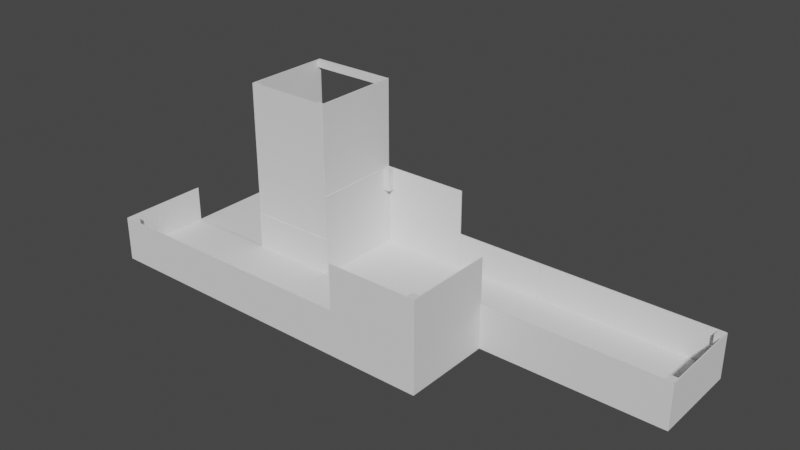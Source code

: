 # Source: TER0_plain.blend  (saved by Blender 3.3.6; exported with 4.5.12 LTS)
import bpy
from mathutils import Matrix  # noqa: F401  (used for matrix-valued properties, if any)

bpy.ops.wm.read_factory_settings(use_empty=True)
scene = bpy.context.scene
scene.name = 'Scene'

# ---- collections
col_fahrbahn = bpy.data.collections.new('Fahrbahn'); scene.collection.children.link(col_fahrbahn)
col_w_nde = bpy.data.collections.new('Wände'); scene.collection.children.link(col_w_nde)
col_programmierereck = bpy.data.collections.new('Programmierereck'); scene.collection.children.link(col_programmierereck)
col_sand___kies_vereinfachung = bpy.data.collections.new('Sand / Kies Vereinfachung'); scene.collection.children.link(col_sand___kies_vereinfachung)

# ---- world
world_world = bpy.data.worlds.new('World'); scene.world = world_world
world_world.use_nodes = True; world_world.node_tree.nodes.clear()
_N = world_world.node_tree.nodes; _L = world_world.node_tree.links
n0 = _N.new('ShaderNodeOutputWorld'); n0.name = 'World Output'; n0.location = (300, 300)
n1 = _N.new('ShaderNodeBackground'); n1.name = 'Background'; n1.location = (10, 300)
n1.inputs[0].default_value = (0.05088, 0.05088, 0.05088, 1.0)
_L.new(n1.outputs[0], n0.inputs[0])
n0.is_active_output = True
world_world.color = (0.05088, 0.05088, 0.05088)
world_world.use_sun_shadow = False
world_world.sun_shadow_jitter_overblur = 0.0

# ---- meshes
me_w_rfel_034 = bpy.data.meshes.new('Würfel.034')
me_w_rfel_034.from_pydata([(-1.216, -0.5895, -0.0565), (-1.216, -0.5895, 0.0565), (-1.216, 0.5895, -0.0565), (-1.216, 0.5895, 0.0565), (1.216, -0.5895, -0.0565), (1.216, -0.5895, 0.0565), (1.216, 0.5895, -0.0565), (1.216, 0.5895, 0.0565)], [], [(0, 1, 3, 2), (2, 3, 7, 6), (6, 7, 5, 4), (4, 5, 1, 0), (2, 6, 4, 0), (7, 3, 1, 5)])
_uv = me_w_rfel_034.uv_layers.new(name='UV-Map')
_uv.uv.foreach_set('vector', [0.375, 0.0, 0.625, 0.0, 0.625, 0.25, 0.375, 0.25, 0.375, 0.25, 0.625, 0.25, 0.625, 0.5, 0.375, 0.5, 0.375, 0.5, 0.625, 0.5, 0.625, 0.75, 0.375, 0.75, 0.375, 0.75, 0.625, 0.75, 0.625, 1.0, 0.375, 1.0, 0.125, 0.5, 0.375, 0.5, 0.375, 0.75, 0.125, 0.75, 0.625, 0.5, 0.875, 0.5, 0.875, 0.75, 0.625, 0.75])
me_w_rfel_034.materials.append(None)
me_w_rfel_034.update()
me_w_rfel_035 = bpy.data.meshes.new('Würfel.035')
me_w_rfel_035.from_pydata([(-1.216, -0.5895, -0.0565), (-1.216, -0.5895, 0.0565), (-1.216, 0.5895, -0.0565), (-1.216, 0.5895, 0.0565), (1.216, -0.5895, -0.0565), (1.216, -0.5895, 0.0565), (1.216, 0.5895, -0.0565), (1.216, 0.5895, 0.0565)], [], [(0, 1, 3, 2), (2, 3, 7, 6), (6, 7, 5, 4), (4, 5, 1, 0), (2, 6, 4, 0), (7, 3, 1, 5)])
_uv = me_w_rfel_035.uv_layers.new(name='UV-Map')
_uv.uv.foreach_set('vector', [0.375, 0.0, 0.625, 0.0, 0.625, 0.25, 0.375, 0.25, 0.375, 0.25, 0.625, 0.25, 0.625, 0.5, 0.375, 0.5, 0.375, 0.5, 0.625, 0.5, 0.625, 0.75, 0.375, 0.75, 0.375, 0.75, 0.625, 0.75, 0.625, 1.0, 0.375, 1.0, 0.125, 0.5, 0.375, 0.5, 0.375, 0.75, 0.125, 0.75, 0.625, 0.5, 0.875, 0.5, 0.875, 0.75, 0.625, 0.75])
me_w_rfel_035.materials.append(None)
me_w_rfel_035.update()
me_w_rfel_041 = bpy.data.meshes.new('Würfel.041')
me_w_rfel_041.from_pydata([(-0.7698, -0.06618, -0.03712), (-0.7698, -0.06618, 0.03712), (-0.7698, 0.06618, -0.03712), (-0.7698, 0.06618, 0.03712), (0.7698, -0.06618, -0.03712), (0.7698, -0.06618, 0.03712), (0.7698, 0.06618, -0.03712), (0.7698, 0.06618, 0.03712)], [], [(0, 1, 3, 2), (2, 3, 7, 6), (6, 7, 5, 4), (4, 5, 1, 0), (2, 6, 4, 0), (7, 3, 1, 5)])
_uv = me_w_rfel_041.uv_layers.new(name='UV-Map')
_uv.uv.foreach_set('vector', [0.375, 0.0, 0.625, 0.0, 0.625, 0.25, 0.375, 0.25, 0.375, 0.25, 0.625, 0.25, 0.625, 0.5, 0.375, 0.5, 0.375, 0.5, 0.625, 0.5, 0.625, 0.75, 0.375, 0.75, 0.375, 0.75, 0.625, 0.75, 0.625, 1.0, 0.375, 1.0, 0.125, 0.5, 0.375, 0.5, 0.375, 0.75, 0.125, 0.75, 0.625, 0.5, 0.875, 0.5, 0.875, 0.75, 0.625, 0.75])
me_w_rfel_041.materials.append(None)
me_w_rfel_041.update()
me_w_rfel_042 = bpy.data.meshes.new('Würfel.042')
me_w_rfel_042.from_pydata([(-0.7698, -0.06618, -0.03712), (-0.7698, -0.06618, 0.03712), (-0.7698, 0.06618, -0.03712), (-0.7698, 0.06618, 0.03712), (0.7698, -0.06618, -0.03712), (0.7698, -0.06618, 0.03712), (0.7698, 0.06618, -0.03712), (0.7698, 0.06618, 0.03712)], [], [(0, 1, 3, 2), (2, 3, 7, 6), (6, 7, 5, 4), (4, 5, 1, 0), (2, 6, 4, 0), (7, 3, 1, 5)])
_uv = me_w_rfel_042.uv_layers.new(name='UV-Map')
_uv.uv.foreach_set('vector', [0.375, 0.0, 0.625, 0.0, 0.625, 0.25, 0.375, 0.25, 0.375, 0.25, 0.625, 0.25, 0.625, 0.5, 0.375, 0.5, 0.375, 0.5, 0.625, 0.5, 0.625, 0.75, 0.375, 0.75, 0.375, 0.75, 0.625, 0.75, 0.625, 1.0, 0.375, 1.0, 0.125, 0.5, 0.375, 0.5, 0.375, 0.75, 0.125, 0.75, 0.625, 0.5, 0.875, 0.5, 0.875, 0.75, 0.625, 0.75])
me_w_rfel_042.materials.append(None)
me_w_rfel_042.update()
me_w_rfel_048 = bpy.data.meshes.new('Würfel.048')
me_w_rfel_048.from_pydata([(-0.7698, -0.06618, -0.03712), (-0.7698, -0.06618, 0.03712), (-0.7698, 0.06618, -0.03712), (-0.7698, 0.06618, 0.03712), (0.7698, -0.06618, -0.03712), (0.7698, -0.06618, 0.03712), (0.7698, 0.06618, -0.03712), (0.7698, 0.06618, 0.03712)], [], [(0, 1, 3, 2), (2, 3, 7, 6), (6, 7, 5, 4), (4, 5, 1, 0), (2, 6, 4, 0), (7, 3, 1, 5)])
_uv = me_w_rfel_048.uv_layers.new(name='UV-Map')
_uv.uv.foreach_set('vector', [0.375, 0.0, 0.625, 0.0, 0.625, 0.25, 0.375, 0.25, 0.375, 0.25, 0.625, 0.25, 0.625, 0.5, 0.375, 0.5, 0.375, 0.5, 0.625, 0.5, 0.625, 0.75, 0.375, 0.75, 0.375, 0.75, 0.625, 0.75, 0.625, 1.0, 0.375, 1.0, 0.125, 0.5, 0.375, 0.5, 0.375, 0.75, 0.125, 0.75, 0.625, 0.5, 0.875, 0.5, 0.875, 0.75, 0.625, 0.75])
me_w_rfel_048.materials.append(None)
me_w_rfel_048.update()
me_w_rfel_049 = bpy.data.meshes.new('Würfel.049')
me_w_rfel_049.from_pydata([(-0.7698, -0.06618, -0.03712), (-0.7698, -0.06618, 0.03712), (-0.7698, 0.06618, -0.03712), (-0.7698, 0.06618, 0.03712), (0.7698, -0.06618, -0.03712), (0.7698, -0.06618, 0.03712), (0.7698, 0.06618, -0.03712), (0.7698, 0.06618, 0.03712)], [], [(0, 1, 3, 2), (2, 3, 7, 6), (6, 7, 5, 4), (4, 5, 1, 0), (2, 6, 4, 0), (7, 3, 1, 5)])
_uv = me_w_rfel_049.uv_layers.new(name='UV-Map')
_uv.uv.foreach_set('vector', [0.375, 0.0, 0.625, 0.0, 0.625, 0.25, 0.375, 0.25, 0.375, 0.25, 0.625, 0.25, 0.625, 0.5, 0.375, 0.5, 0.375, 0.5, 0.625, 0.5, 0.625, 0.75, 0.375, 0.75, 0.375, 0.75, 0.625, 0.75, 0.625, 1.0, 0.375, 1.0, 0.125, 0.5, 0.375, 0.5, 0.375, 0.75, 0.125, 0.75, 0.625, 0.5, 0.875, 0.5, 0.875, 0.75, 0.625, 0.75])
me_w_rfel_049.materials.append(None)
me_w_rfel_049.update()
me_w_rfel_038 = bpy.data.meshes.new('Würfel.038')
me_w_rfel_038.from_pydata([(-0.7698, -0.06618, -0.03712), (-0.7698, -0.06618, 0.03712), (-0.7698, 0.06618, -0.03712), (-0.7698, 0.06618, 0.03712), (0.7698, -0.06618, -0.03712), (0.7698, -0.06618, 0.03712), (0.7698, 0.06618, -0.03712), (0.7698, 0.06618, 0.03712)], [], [(0, 1, 3, 2), (2, 3, 7, 6), (6, 7, 5, 4), (4, 5, 1, 0), (2, 6, 4, 0), (7, 3, 1, 5)])
_uv = me_w_rfel_038.uv_layers.new(name='UV-Map')
_uv.uv.foreach_set('vector', [0.375, 0.0, 0.625, 0.0, 0.625, 0.25, 0.375, 0.25, 0.375, 0.25, 0.625, 0.25, 0.625, 0.5, 0.375, 0.5, 0.375, 0.5, 0.625, 0.5, 0.625, 0.75, 0.375, 0.75, 0.375, 0.75, 0.625, 0.75, 0.625, 1.0, 0.375, 1.0, 0.125, 0.5, 0.375, 0.5, 0.375, 0.75, 0.125, 0.75, 0.625, 0.5, 0.875, 0.5, 0.875, 0.75, 0.625, 0.75])
me_w_rfel_038.materials.append(None)
me_w_rfel_038.update()
me_w_rfel_040 = bpy.data.meshes.new('Würfel.040')
me_w_rfel_040.from_pydata([(-0.7698, -0.06618, -0.03712), (-0.7698, -0.06618, 0.03712), (-0.7698, 0.06618, -0.03712), (-0.7698, 0.06618, 0.03712), (0.7698, -0.06618, -0.03712), (0.7698, -0.06618, 0.03712), (0.7698, 0.06618, -0.03712), (0.7698, 0.06618, 0.03712)], [], [(0, 1, 3, 2), (2, 3, 7, 6), (6, 7, 5, 4), (4, 5, 1, 0), (2, 6, 4, 0), (7, 3, 1, 5)])
_uv = me_w_rfel_040.uv_layers.new(name='UV-Map')
_uv.uv.foreach_set('vector', [0.375, 0.0, 0.625, 0.0, 0.625, 0.25, 0.375, 0.25, 0.375, 0.25, 0.625, 0.25, 0.625, 0.5, 0.375, 0.5, 0.375, 0.5, 0.625, 0.5, 0.625, 0.75, 0.375, 0.75, 0.375, 0.75, 0.625, 0.75, 0.625, 1.0, 0.375, 1.0, 0.125, 0.5, 0.375, 0.5, 0.375, 0.75, 0.125, 0.75, 0.625, 0.5, 0.875, 0.5, 0.875, 0.75, 0.625, 0.75])
me_w_rfel_040.materials.append(None)
me_w_rfel_040.update()
me_w_rfel_045 = bpy.data.meshes.new('Würfel.045')
me_w_rfel_045.from_pydata([(-0.7698, -0.06618, -0.03712), (-0.7698, -0.06618, 0.03712), (-0.7698, 0.06618, -0.03712), (-0.7698, 0.06618, 0.03712), (0.7698, -0.06618, -0.03712), (0.7698, -0.06618, 0.03712), (0.7698, 0.06618, -0.03712), (0.7698, 0.06618, 0.03712)], [], [(0, 1, 3, 2), (2, 3, 7, 6), (6, 7, 5, 4), (4, 5, 1, 0), (2, 6, 4, 0), (7, 3, 1, 5)])
_uv = me_w_rfel_045.uv_layers.new(name='UV-Map')
_uv.uv.foreach_set('vector', [0.375, 0.0, 0.625, 0.0, 0.625, 0.25, 0.375, 0.25, 0.375, 0.25, 0.625, 0.25, 0.625, 0.5, 0.375, 0.5, 0.375, 0.5, 0.625, 0.5, 0.625, 0.75, 0.375, 0.75, 0.375, 0.75, 0.625, 0.75, 0.625, 1.0, 0.375, 1.0, 0.125, 0.5, 0.375, 0.5, 0.375, 0.75, 0.125, 0.75, 0.625, 0.5, 0.875, 0.5, 0.875, 0.75, 0.625, 0.75])
me_w_rfel_045.materials.append(None)
me_w_rfel_045.update()
me_w_rfel_044 = bpy.data.meshes.new('Würfel.044')
me_w_rfel_044.from_pydata([(-0.7698, -0.06618, -0.03712), (-0.7698, -0.06618, 0.03712), (-0.7698, 0.06618, -0.03712), (-0.7698, 0.06618, 0.03712), (0.7698, -0.06618, -0.03712), (0.7698, -0.06618, 0.03712), (0.7698, 0.06618, -0.03712), (0.7698, 0.06618, 0.03712)], [], [(0, 1, 3, 2), (2, 3, 7, 6), (6, 7, 5, 4), (4, 5, 1, 0), (2, 6, 4, 0), (7, 3, 1, 5)])
_uv = me_w_rfel_044.uv_layers.new(name='UV-Map')
_uv.uv.foreach_set('vector', [0.375, 0.0, 0.625, 0.0, 0.625, 0.25, 0.375, 0.25, 0.375, 0.25, 0.625, 0.25, 0.625, 0.5, 0.375, 0.5, 0.375, 0.5, 0.625, 0.5, 0.625, 0.75, 0.375, 0.75, 0.375, 0.75, 0.625, 0.75, 0.625, 1.0, 0.375, 1.0, 0.125, 0.5, 0.375, 0.5, 0.375, 0.75, 0.125, 0.75, 0.625, 0.5, 0.875, 0.5, 0.875, 0.75, 0.625, 0.75])
me_w_rfel_044.materials.append(None)
me_w_rfel_044.update()
me_w_rfel_037 = bpy.data.meshes.new('Würfel.037')
me_w_rfel_037.from_pydata([(-0.7698, -0.06618, -0.03712), (-0.7698, -0.06618, 0.03712), (-0.7698, 0.06618, -0.03712), (-0.7698, 0.06618, 0.03712), (0.7698, -0.06618, -0.03712), (0.7698, -0.06618, 0.03712), (0.7698, 0.06618, -0.03712), (0.7698, 0.06618, 0.03712)], [], [(0, 1, 3, 2), (2, 3, 7, 6), (6, 7, 5, 4), (4, 5, 1, 0), (2, 6, 4, 0), (7, 3, 1, 5)])
_uv = me_w_rfel_037.uv_layers.new(name='UV-Map')
_uv.uv.foreach_set('vector', [0.375, 0.0, 0.625, 0.0, 0.625, 0.25, 0.375, 0.25, 0.375, 0.25, 0.625, 0.25, 0.625, 0.5, 0.375, 0.5, 0.375, 0.5, 0.625, 0.5, 0.625, 0.75, 0.375, 0.75, 0.375, 0.75, 0.625, 0.75, 0.625, 1.0, 0.375, 1.0, 0.125, 0.5, 0.375, 0.5, 0.375, 0.75, 0.125, 0.75, 0.625, 0.5, 0.875, 0.5, 0.875, 0.75, 0.625, 0.75])
me_w_rfel_037.materials.append(None)
me_w_rfel_037.update()
me_w_rfel_025 = bpy.data.meshes.new('Würfel.025')
me_w_rfel_025.from_pydata([(-0.7698, -0.06618, -0.03712), (-0.7698, -0.06618, 0.03712), (-0.7698, 0.06618, -0.03712), (-0.7698, 0.06618, 0.03712), (0.7698, -0.06618, -0.03712), (0.7698, -0.06618, 0.03712), (0.7698, 0.06618, -0.03712), (0.7698, 0.06618, 0.03712)], [], [(0, 1, 3, 2), (2, 3, 7, 6), (6, 7, 5, 4), (4, 5, 1, 0), (2, 6, 4, 0), (7, 3, 1, 5)])
_uv = me_w_rfel_025.uv_layers.new(name='UV-Map')
_uv.uv.foreach_set('vector', [0.375, 0.0, 0.625, 0.0, 0.625, 0.25, 0.375, 0.25, 0.375, 0.25, 0.625, 0.25, 0.625, 0.5, 0.375, 0.5, 0.375, 0.5, 0.625, 0.5, 0.625, 0.75, 0.375, 0.75, 0.375, 0.75, 0.625, 0.75, 0.625, 1.0, 0.375, 1.0, 0.125, 0.5, 0.375, 0.5, 0.375, 0.75, 0.125, 0.75, 0.625, 0.5, 0.875, 0.5, 0.875, 0.75, 0.625, 0.75])
me_w_rfel_025.materials.append(None)
me_w_rfel_025.update()
me_w_rfel_050 = bpy.data.meshes.new('Würfel.050')
me_w_rfel_050.from_pydata([(-0.7698, -0.06618, -0.03712), (-0.7698, -0.06618, 0.03712), (-0.7698, 0.06618, -0.03712), (-0.7698, 0.06618, 0.03712), (0.7698, -0.06618, -0.03712), (0.7698, -0.06618, 0.03712), (0.7698, 0.06618, -0.03712), (0.7698, 0.06618, 0.03712)], [], [(0, 1, 3, 2), (2, 3, 7, 6), (6, 7, 5, 4), (4, 5, 1, 0), (2, 6, 4, 0), (7, 3, 1, 5)])
_uv = me_w_rfel_050.uv_layers.new(name='UV-Map')
_uv.uv.foreach_set('vector', [0.375, 0.0, 0.625, 0.0, 0.625, 0.25, 0.375, 0.25, 0.375, 0.25, 0.625, 0.25, 0.625, 0.5, 0.375, 0.5, 0.375, 0.5, 0.625, 0.5, 0.625, 0.75, 0.375, 0.75, 0.375, 0.75, 0.625, 0.75, 0.625, 1.0, 0.375, 1.0, 0.125, 0.5, 0.375, 0.5, 0.375, 0.75, 0.125, 0.75, 0.625, 0.5, 0.875, 0.5, 0.875, 0.75, 0.625, 0.75])
me_w_rfel_050.materials.append(None)
me_w_rfel_050.update()
me_w_rfel_051 = bpy.data.meshes.new('Würfel.051')
me_w_rfel_051.from_pydata([(-0.7698, -0.06618, -0.03712), (-0.7698, -0.06618, 0.03712), (-0.7698, 0.06618, -0.03712), (-0.7698, 0.06618, 0.03712), (0.7698, -0.06618, -0.03712), (0.7698, -0.06618, 0.03712), (0.7698, 0.06618, -0.03712), (0.7698, 0.06618, 0.03712)], [], [(0, 1, 3, 2), (2, 3, 7, 6), (6, 7, 5, 4), (4, 5, 1, 0), (2, 6, 4, 0), (7, 3, 1, 5)])
_uv = me_w_rfel_051.uv_layers.new(name='UV-Map')
_uv.uv.foreach_set('vector', [0.375, 0.0, 0.625, 0.0, 0.625, 0.25, 0.375, 0.25, 0.375, 0.25, 0.625, 0.25, 0.625, 0.5, 0.375, 0.5, 0.375, 0.5, 0.625, 0.5, 0.625, 0.75, 0.375, 0.75, 0.375, 0.75, 0.625, 0.75, 0.625, 1.0, 0.375, 1.0, 0.125, 0.5, 0.375, 0.5, 0.375, 0.75, 0.125, 0.75, 0.625, 0.5, 0.875, 0.5, 0.875, 0.75, 0.625, 0.75])
me_w_rfel_051.materials.append(None)
me_w_rfel_051.update()
me_w_rfel_010 = bpy.data.meshes.new('Würfel.010')
me_w_rfel_010.from_pydata([(-0.7698, -0.06618, -0.03712), (-0.7698, -0.06618, 0.03712), (-0.7698, 0.06618, -0.03712), (-0.7698, 0.06618, 0.03712), (0.7698, -0.06618, -0.03712), (0.7698, -0.06618, 0.03712), (0.7698, 0.06618, -0.03712), (0.7698, 0.06618, 0.03712)], [], [(0, 1, 3, 2), (2, 3, 7, 6), (6, 7, 5, 4), (4, 5, 1, 0), (2, 6, 4, 0), (7, 3, 1, 5)])
_uv = me_w_rfel_010.uv_layers.new(name='UV-Map')
_uv.uv.foreach_set('vector', [0.375, 0.0, 0.625, 0.0, 0.625, 0.25, 0.375, 0.25, 0.375, 0.25, 0.625, 0.25, 0.625, 0.5, 0.375, 0.5, 0.375, 0.5, 0.625, 0.5, 0.625, 0.75, 0.375, 0.75, 0.375, 0.75, 0.625, 0.75, 0.625, 1.0, 0.375, 1.0, 0.125, 0.5, 0.375, 0.5, 0.375, 0.75, 0.125, 0.75, 0.625, 0.5, 0.875, 0.5, 0.875, 0.75, 0.625, 0.75])
me_w_rfel_010.materials.append(None)
me_w_rfel_010.update()
me_w_rfel_020 = bpy.data.meshes.new('Würfel.020')
me_w_rfel_020.from_pydata([(-0.7698, -0.06618, -0.03712), (-0.7698, -0.06618, 0.03712), (-0.7698, 0.06618, -0.03712), (-0.7698, 0.06618, 0.03712), (0.7698, -0.06618, -0.03712), (0.7698, -0.06618, 0.03712), (0.7698, 0.06618, -0.03712), (0.7698, 0.06618, 0.03712)], [], [(0, 1, 3, 2), (2, 3, 7, 6), (6, 7, 5, 4), (4, 5, 1, 0), (2, 6, 4, 0), (7, 3, 1, 5)])
_uv = me_w_rfel_020.uv_layers.new(name='UV-Map')
_uv.uv.foreach_set('vector', [0.375, 0.0, 0.625, 0.0, 0.625, 0.25, 0.375, 0.25, 0.375, 0.25, 0.625, 0.25, 0.625, 0.5, 0.375, 0.5, 0.375, 0.5, 0.625, 0.5, 0.625, 0.75, 0.375, 0.75, 0.375, 0.75, 0.625, 0.75, 0.625, 1.0, 0.375, 1.0, 0.125, 0.5, 0.375, 0.5, 0.375, 0.75, 0.125, 0.75, 0.625, 0.5, 0.875, 0.5, 0.875, 0.75, 0.625, 0.75])
me_w_rfel_020.materials.append(None)
me_w_rfel_020.update()
me_w_rfel_043 = bpy.data.meshes.new('Würfel.043')
me_w_rfel_043.from_pydata([(-0.7698, -0.06618, -0.03712), (-0.7698, -0.06618, 0.03712), (-0.7698, 0.06618, -0.03712), (-0.7698, 0.06618, 0.03712), (0.7698, -0.06618, -0.03712), (0.7698, -0.06618, 0.03712), (0.7698, 0.06618, -0.03712), (0.7698, 0.06618, 0.03712)], [], [(0, 1, 3, 2), (2, 3, 7, 6), (6, 7, 5, 4), (4, 5, 1, 0), (2, 6, 4, 0), (7, 3, 1, 5)])
_uv = me_w_rfel_043.uv_layers.new(name='UV-Map')
_uv.uv.foreach_set('vector', [0.375, 0.0, 0.625, 0.0, 0.625, 0.25, 0.375, 0.25, 0.375, 0.25, 0.625, 0.25, 0.625, 0.5, 0.375, 0.5, 0.375, 0.5, 0.625, 0.5, 0.625, 0.75, 0.375, 0.75, 0.375, 0.75, 0.625, 0.75, 0.625, 1.0, 0.375, 1.0, 0.125, 0.5, 0.375, 0.5, 0.375, 0.75, 0.125, 0.75, 0.625, 0.5, 0.875, 0.5, 0.875, 0.75, 0.625, 0.75])
me_w_rfel_043.materials.append(None)
me_w_rfel_043.update()
me_w_rfel_046 = bpy.data.meshes.new('Würfel.046')
me_w_rfel_046.from_pydata([(-0.7698, -0.06618, -0.03712), (-0.7698, -0.06618, 0.03712), (-0.7698, 0.06618, -0.03712), (-0.7698, 0.06618, 0.03712), (0.7698, -0.06618, -0.03712), (0.7698, -0.06618, 0.03712), (0.7698, 0.06618, -0.03712), (0.7698, 0.06618, 0.03712)], [], [(0, 1, 3, 2), (2, 3, 7, 6), (6, 7, 5, 4), (4, 5, 1, 0), (2, 6, 4, 0), (7, 3, 1, 5)])
_uv = me_w_rfel_046.uv_layers.new(name='UV-Map')
_uv.uv.foreach_set('vector', [0.375, 0.0, 0.625, 0.0, 0.625, 0.25, 0.375, 0.25, 0.375, 0.25, 0.625, 0.25, 0.625, 0.5, 0.375, 0.5, 0.375, 0.5, 0.625, 0.5, 0.625, 0.75, 0.375, 0.75, 0.375, 0.75, 0.625, 0.75, 0.625, 1.0, 0.375, 1.0, 0.125, 0.5, 0.375, 0.5, 0.375, 0.75, 0.125, 0.75, 0.625, 0.5, 0.875, 0.5, 0.875, 0.75, 0.625, 0.75])
me_w_rfel_046.materials.append(None)
me_w_rfel_046.update()
me_w_rfel_009 = bpy.data.meshes.new('Würfel.009')
me_w_rfel_009.from_pydata([(-1.216, -0.5895, -0.0565), (-1.216, -0.5895, 0.0565), (-1.216, 0.5895, -0.0565), (-1.216, 0.5895, 0.0565), (1.216, -0.5895, -0.0565), (1.216, -0.5895, 0.0565), (1.216, 0.5895, -0.0565), (1.216, 0.5895, 0.0565)], [], [(0, 1, 3, 2), (2, 3, 7, 6), (6, 7, 5, 4), (4, 5, 1, 0), (2, 6, 4, 0), (7, 3, 1, 5)])
_uv = me_w_rfel_009.uv_layers.new(name='UV-Map')
_uv.uv.foreach_set('vector', [0.375, 0.0, 0.625, 0.0, 0.625, 0.25, 0.375, 0.25, 0.375, 0.25, 0.625, 0.25, 0.625, 0.5, 0.375, 0.5, 0.375, 0.5, 0.625, 0.5, 0.625, 0.75, 0.375, 0.75, 0.375, 0.75, 0.625, 0.75, 0.625, 1.0, 0.375, 1.0, 0.125, 0.5, 0.375, 0.5, 0.375, 0.75, 0.125, 0.75, 0.625, 0.5, 0.875, 0.5, 0.875, 0.75, 0.625, 0.75])
me_w_rfel_009.materials.append(None)
me_w_rfel_009.update()
me_w_rfel_036 = bpy.data.meshes.new('Würfel.036')
me_w_rfel_036.from_pydata([(-1.216, -0.5895, -0.0565), (-1.216, -0.5895, 0.0565), (-1.216, 0.5895, -0.0565), (-1.216, 0.5895, 0.0565), (1.216, -0.5895, -0.0565), (1.216, -0.5895, 0.0565), (1.216, 0.5895, -0.0565), (1.216, 0.5895, 0.0565)], [], [(0, 1, 3, 2), (2, 3, 7, 6), (6, 7, 5, 4), (4, 5, 1, 0), (2, 6, 4, 0), (7, 3, 1, 5)])
_uv = me_w_rfel_036.uv_layers.new(name='UV-Map')
_uv.uv.foreach_set('vector', [0.375, 0.0, 0.625, 0.0, 0.625, 0.25, 0.375, 0.25, 0.375, 0.25, 0.625, 0.25, 0.625, 0.5, 0.375, 0.5, 0.375, 0.5, 0.625, 0.5, 0.625, 0.75, 0.375, 0.75, 0.375, 0.75, 0.625, 0.75, 0.625, 1.0, 0.375, 1.0, 0.125, 0.5, 0.375, 0.5, 0.375, 0.75, 0.125, 0.75, 0.625, 0.5, 0.875, 0.5, 0.875, 0.75, 0.625, 0.75])
me_w_rfel_036.materials.append(None)
me_w_rfel_036.update()
me_w_rfel_002 = bpy.data.meshes.new('Würfel.002')
me_w_rfel_002.from_pydata([(-4.93, -0.233, -1.863), (-4.93, -0.233, 1.863), (-4.93, 0.233, -1.863), (-4.93, 0.233, 1.863), (4.93, -0.233, -1.863), (4.93, -0.233, 1.863), (4.93, 0.233, -1.863), (4.93, 0.233, 1.863)], [], [(0, 1, 3, 2), (2, 3, 7, 6), (6, 7, 5, 4), (4, 5, 1, 0), (2, 6, 4, 0), (7, 3, 1, 5)])
_uv = me_w_rfel_002.uv_layers.new(name='UV-Map')
_uv.uv.foreach_set('vector', [0.375, 0.0, 0.625, 0.0, 0.625, 0.25, 0.375, 0.25, 0.375, 0.25, 0.625, 0.25, 0.625, 0.5, 0.375, 0.5, 0.375, 0.5, 0.625, 0.5, 0.625, 0.75, 0.375, 0.75, 0.375, 0.75, 0.625, 0.75, 0.625, 1.0, 0.375, 1.0, 0.125, 0.5, 0.375, 0.5, 0.375, 0.75, 0.125, 0.75, 0.625, 0.5, 0.875, 0.5, 0.875, 0.75, 0.625, 0.75])
me_w_rfel_002.materials.append(None)
me_w_rfel_002.update()
me_w_rfel_003 = bpy.data.meshes.new('Würfel.003')
me_w_rfel_003.from_pydata([(-4.93, -0.233, -1.863), (-4.93, -0.233, 1.863), (-4.93, 0.233, -1.863), (-4.93, 0.233, 1.863), (4.93, -0.233, -1.863), (4.93, -0.233, 1.863), (4.93, 0.233, -1.863), (4.93, 0.233, 1.863)], [], [(0, 1, 3, 2), (2, 3, 7, 6), (6, 7, 5, 4), (4, 5, 1, 0), (2, 6, 4, 0), (7, 3, 1, 5)])
_uv = me_w_rfel_003.uv_layers.new(name='UV-Map')
_uv.uv.foreach_set('vector', [0.375, 0.0, 0.625, 0.0, 0.625, 0.25, 0.375, 0.25, 0.375, 0.25, 0.625, 0.25, 0.625, 0.5, 0.375, 0.5, 0.375, 0.5, 0.625, 0.5, 0.625, 0.75, 0.375, 0.75, 0.375, 0.75, 0.625, 0.75, 0.625, 1.0, 0.375, 1.0, 0.125, 0.5, 0.375, 0.5, 0.375, 0.75, 0.125, 0.75, 0.625, 0.5, 0.875, 0.5, 0.875, 0.75, 0.625, 0.75])
me_w_rfel_003.materials.append(None)
me_w_rfel_003.update()
me_w_rfel_006 = bpy.data.meshes.new('Würfel.006')
me_w_rfel_006.from_pydata([(-4.93, -0.233, -1.863), (-4.93, -0.233, 1.863), (-4.93, 0.233, -1.863), (-4.93, 0.233, 1.863), (4.93, -0.233, -1.863), (4.93, -0.233, 1.863), (4.93, 0.233, -1.863), (4.93, 0.233, 1.863)], [], [(0, 1, 3, 2), (2, 3, 7, 6), (6, 7, 5, 4), (4, 5, 1, 0), (2, 6, 4, 0), (7, 3, 1, 5)])
_uv = me_w_rfel_006.uv_layers.new(name='UV-Map')
_uv.uv.foreach_set('vector', [0.375, 0.0, 0.625, 0.0, 0.625, 0.25, 0.375, 0.25, 0.375, 0.25, 0.625, 0.25, 0.625, 0.5, 0.375, 0.5, 0.375, 0.5, 0.625, 0.5, 0.625, 0.75, 0.375, 0.75, 0.375, 0.75, 0.625, 0.75, 0.625, 1.0, 0.375, 1.0, 0.125, 0.5, 0.375, 0.5, 0.375, 0.75, 0.125, 0.75, 0.625, 0.5, 0.875, 0.5, 0.875, 0.75, 0.625, 0.75])
me_w_rfel_006.materials.append(None)
me_w_rfel_006.update()
me_w_rfel_011 = bpy.data.meshes.new('Würfel.011')
me_w_rfel_011.from_pydata([(-4.93, -0.233, -1.863), (-4.93, -0.233, 1.863), (-4.93, 0.233, -1.863), (-4.93, 0.233, 1.863), (4.93, -0.233, -1.863), (4.93, -0.233, 1.863), (4.93, 0.233, -1.863), (4.93, 0.233, 1.863)], [], [(0, 1, 3, 2), (2, 3, 7, 6), (6, 7, 5, 4), (4, 5, 1, 0), (2, 6, 4, 0), (7, 3, 1, 5)])
_uv = me_w_rfel_011.uv_layers.new(name='UV-Map')
_uv.uv.foreach_set('vector', [0.375, 0.0, 0.625, 0.0, 0.625, 0.25, 0.375, 0.25, 0.375, 0.25, 0.625, 0.25, 0.625, 0.5, 0.375, 0.5, 0.375, 0.5, 0.625, 0.5, 0.625, 0.75, 0.375, 0.75, 0.375, 0.75, 0.625, 0.75, 0.625, 1.0, 0.375, 1.0, 0.125, 0.5, 0.375, 0.5, 0.375, 0.75, 0.125, 0.75, 0.625, 0.5, 0.875, 0.5, 0.875, 0.75, 0.625, 0.75])
me_w_rfel_011.materials.append(None)
me_w_rfel_011.update()
me_w_rfel_012 = bpy.data.meshes.new('Würfel.012')
me_w_rfel_012.from_pydata([(-4.93, -0.233, -1.863), (-4.93, -0.233, 1.863), (-4.93, 0.233, -1.863), (-4.93, 0.233, 1.863), (4.93, -0.233, -1.863), (4.93, -0.233, 1.863), (4.93, 0.233, -1.863), (4.93, 0.233, 1.863)], [], [(0, 1, 3, 2), (2, 3, 7, 6), (6, 7, 5, 4), (4, 5, 1, 0), (2, 6, 4, 0), (7, 3, 1, 5)])
_uv = me_w_rfel_012.uv_layers.new(name='UV-Map')
_uv.uv.foreach_set('vector', [0.375, 0.0, 0.625, 0.0, 0.625, 0.25, 0.375, 0.25, 0.375, 0.25, 0.625, 0.25, 0.625, 0.5, 0.375, 0.5, 0.375, 0.5, 0.625, 0.5, 0.625, 0.75, 0.375, 0.75, 0.375, 0.75, 0.625, 0.75, 0.625, 1.0, 0.375, 1.0, 0.125, 0.5, 0.375, 0.5, 0.375, 0.75, 0.125, 0.75, 0.625, 0.5, 0.875, 0.5, 0.875, 0.75, 0.625, 0.75])
me_w_rfel_012.materials.append(None)
me_w_rfel_012.update()
me_w_rfel_014 = bpy.data.meshes.new('Würfel.014')
me_w_rfel_014.from_pydata([(-4.93, -0.233, -1.863), (-4.93, -0.233, 1.863), (-4.93, 0.233, -1.863), (-4.93, 0.233, 1.863), (4.93, -0.233, -1.863), (4.93, -0.233, 1.863), (4.93, 0.233, -1.863), (4.93, 0.233, 1.863)], [], [(0, 1, 3, 2), (2, 3, 7, 6), (6, 7, 5, 4), (4, 5, 1, 0), (2, 6, 4, 0), (7, 3, 1, 5)])
_uv = me_w_rfel_014.uv_layers.new(name='UV-Map')
_uv.uv.foreach_set('vector', [0.375, 0.0, 0.625, 0.0, 0.625, 0.25, 0.375, 0.25, 0.375, 0.25, 0.625, 0.25, 0.625, 0.5, 0.375, 0.5, 0.375, 0.5, 0.625, 0.5, 0.625, 0.75, 0.375, 0.75, 0.375, 0.75, 0.625, 0.75, 0.625, 1.0, 0.375, 1.0, 0.125, 0.5, 0.375, 0.5, 0.375, 0.75, 0.125, 0.75, 0.625, 0.5, 0.875, 0.5, 0.875, 0.75, 0.625, 0.75])
me_w_rfel_014.materials.append(None)
me_w_rfel_014.update()
me_w_rfel_015 = bpy.data.meshes.new('Würfel.015')
me_w_rfel_015.from_pydata([(-4.93, -0.233, -1.863), (-4.93, -0.233, 1.863), (-4.93, 0.233, -1.863), (-4.93, 0.233, 1.863), (4.93, -0.233, -1.863), (4.93, -0.233, 1.863), (4.93, 0.233, -1.863), (4.93, 0.233, 1.863)], [], [(0, 1, 3, 2), (2, 3, 7, 6), (6, 7, 5, 4), (4, 5, 1, 0), (2, 6, 4, 0), (7, 3, 1, 5)])
_uv = me_w_rfel_015.uv_layers.new(name='UV-Map')
_uv.uv.foreach_set('vector', [0.375, 0.0, 0.625, 0.0, 0.625, 0.25, 0.375, 0.25, 0.375, 0.25, 0.625, 0.25, 0.625, 0.5, 0.375, 0.5, 0.375, 0.5, 0.625, 0.5, 0.625, 0.75, 0.375, 0.75, 0.375, 0.75, 0.625, 0.75, 0.625, 1.0, 0.375, 1.0, 0.125, 0.5, 0.375, 0.5, 0.375, 0.75, 0.125, 0.75, 0.625, 0.5, 0.875, 0.5, 0.875, 0.75, 0.625, 0.75])
me_w_rfel_015.materials.append(None)
me_w_rfel_015.update()
me_w_rfel_016 = bpy.data.meshes.new('Würfel.016')
me_w_rfel_016.from_pydata([(-4.93, -0.233, -1.863), (-4.93, -0.233, 1.863), (-4.93, 0.233, -1.863), (-4.93, 0.233, 1.863), (4.93, -0.233, -1.863), (4.93, -0.233, 1.863), (4.93, 0.233, -1.863), (4.93, 0.233, 1.863)], [], [(0, 1, 3, 2), (2, 3, 7, 6), (6, 7, 5, 4), (4, 5, 1, 0), (2, 6, 4, 0), (7, 3, 1, 5)])
_uv = me_w_rfel_016.uv_layers.new(name='UV-Map')
_uv.uv.foreach_set('vector', [0.375, 0.0, 0.625, 0.0, 0.625, 0.25, 0.375, 0.25, 0.375, 0.25, 0.625, 0.25, 0.625, 0.5, 0.375, 0.5, 0.375, 0.5, 0.625, 0.5, 0.625, 0.75, 0.375, 0.75, 0.375, 0.75, 0.625, 0.75, 0.625, 1.0, 0.375, 1.0, 0.125, 0.5, 0.375, 0.5, 0.375, 0.75, 0.125, 0.75, 0.625, 0.5, 0.875, 0.5, 0.875, 0.75, 0.625, 0.75])
me_w_rfel_016.materials.append(None)
me_w_rfel_016.update()
me_w_rfel_017 = bpy.data.meshes.new('Würfel.017')
me_w_rfel_017.from_pydata([(-4.93, -0.233, -1.863), (-4.93, -0.233, 1.863), (-4.93, 0.233, -1.863), (-4.93, 0.233, 1.863), (4.93, -0.233, -1.863), (4.93, -0.233, 1.863), (4.93, 0.233, -1.863), (4.93, 0.233, 1.863)], [], [(0, 1, 3, 2), (2, 3, 7, 6), (6, 7, 5, 4), (4, 5, 1, 0), (2, 6, 4, 0), (7, 3, 1, 5)])
_uv = me_w_rfel_017.uv_layers.new(name='UV-Map')
_uv.uv.foreach_set('vector', [0.375, 0.0, 0.625, 0.0, 0.625, 0.25, 0.375, 0.25, 0.375, 0.25, 0.625, 0.25, 0.625, 0.5, 0.375, 0.5, 0.375, 0.5, 0.625, 0.5, 0.625, 0.75, 0.375, 0.75, 0.375, 0.75, 0.625, 0.75, 0.625, 1.0, 0.375, 1.0, 0.125, 0.5, 0.375, 0.5, 0.375, 0.75, 0.125, 0.75, 0.625, 0.5, 0.875, 0.5, 0.875, 0.75, 0.625, 0.75])
me_w_rfel_017.materials.append(None)
me_w_rfel_017.update()
me_w_rfel_018 = bpy.data.meshes.new('Würfel.018')
me_w_rfel_018.from_pydata([(-4.93, -0.233, -1.863), (-4.93, -0.233, 1.863), (-4.93, 0.233, -1.863), (-4.93, 0.233, 1.863), (4.93, -0.233, -1.863), (4.93, -0.233, 1.863), (4.93, 0.233, -1.863), (4.93, 0.233, 1.863)], [], [(0, 1, 3, 2), (2, 3, 7, 6), (6, 7, 5, 4), (4, 5, 1, 0), (2, 6, 4, 0), (7, 3, 1, 5)])
_uv = me_w_rfel_018.uv_layers.new(name='UV-Map')
_uv.uv.foreach_set('vector', [0.375, 0.0, 0.625, 0.0, 0.625, 0.25, 0.375, 0.25, 0.375, 0.25, 0.625, 0.25, 0.625, 0.5, 0.375, 0.5, 0.375, 0.5, 0.625, 0.5, 0.625, 0.75, 0.375, 0.75, 0.375, 0.75, 0.625, 0.75, 0.625, 1.0, 0.375, 1.0, 0.125, 0.5, 0.375, 0.5, 0.375, 0.75, 0.125, 0.75, 0.625, 0.5, 0.875, 0.5, 0.875, 0.75, 0.625, 0.75])
me_w_rfel_018.materials.append(None)
me_w_rfel_018.update()
me_w_rfel_019 = bpy.data.meshes.new('Würfel.019')
me_w_rfel_019.from_pydata([(-4.93, -0.233, -1.863), (-4.93, -0.233, 1.863), (-4.93, 0.233, -1.863), (-4.93, 0.233, 1.863), (4.93, -0.233, -1.863), (4.93, -0.233, 1.863), (4.93, 0.233, -1.863), (4.93, 0.233, 1.863)], [], [(0, 1, 3, 2), (2, 3, 7, 6), (6, 7, 5, 4), (4, 5, 1, 0), (2, 6, 4, 0), (7, 3, 1, 5)])
_uv = me_w_rfel_019.uv_layers.new(name='UV-Map')
_uv.uv.foreach_set('vector', [0.375, 0.0, 0.625, 0.0, 0.625, 0.25, 0.375, 0.25, 0.375, 0.25, 0.625, 0.25, 0.625, 0.5, 0.375, 0.5, 0.375, 0.5, 0.625, 0.5, 0.625, 0.75, 0.375, 0.75, 0.375, 0.75, 0.625, 0.75, 0.625, 1.0, 0.375, 1.0, 0.125, 0.5, 0.375, 0.5, 0.375, 0.75, 0.125, 0.75, 0.625, 0.5, 0.875, 0.5, 0.875, 0.75, 0.625, 0.75])
me_w_rfel_019.materials.append(None)
me_w_rfel_019.update()
me_w_rfel_024 = bpy.data.meshes.new('Würfel.024')
me_w_rfel_024.from_pydata([(-4.93, -0.233, -1.863), (-4.93, -0.233, 1.863), (-4.93, 0.233, -1.863), (-4.93, 0.233, 1.863), (4.93, -0.233, -1.863), (4.93, -0.233, 1.863), (4.93, 0.233, -1.863), (4.93, 0.233, 1.863)], [], [(0, 1, 3, 2), (2, 3, 7, 6), (6, 7, 5, 4), (4, 5, 1, 0), (2, 6, 4, 0), (7, 3, 1, 5)])
_uv = me_w_rfel_024.uv_layers.new(name='UV-Map')
_uv.uv.foreach_set('vector', [0.375, 0.0, 0.625, 0.0, 0.625, 0.25, 0.375, 0.25, 0.375, 0.25, 0.625, 0.25, 0.625, 0.5, 0.375, 0.5, 0.375, 0.5, 0.625, 0.5, 0.625, 0.75, 0.375, 0.75, 0.375, 0.75, 0.625, 0.75, 0.625, 1.0, 0.375, 1.0, 0.125, 0.5, 0.375, 0.5, 0.375, 0.75, 0.125, 0.75, 0.625, 0.5, 0.875, 0.5, 0.875, 0.75, 0.625, 0.75])
me_w_rfel_024.materials.append(None)
me_w_rfel_024.update()
me_w_rfel_028 = bpy.data.meshes.new('Würfel.028')
me_w_rfel_028.from_pydata([(-0.05941, -0.04919, -0.1161), (-0.05941, -0.04919, 0.1161), (-0.05941, 0.04919, -0.1161), (-0.05941, 0.04919, 0.1161), (0.05941, -0.04919, -0.1161), (0.05941, -0.04919, 0.1161), (0.05941, 0.04919, -0.1161), (0.05941, 0.04919, 0.1161)], [], [(0, 1, 3, 2), (2, 3, 7, 6), (6, 7, 5, 4), (4, 5, 1, 0), (2, 6, 4, 0), (7, 3, 1, 5)])
_uv = me_w_rfel_028.uv_layers.new(name='UV-Map')
_uv.uv.foreach_set('vector', [0.375, 0.0, 0.625, 0.0, 0.625, 0.25, 0.375, 0.25, 0.375, 0.25, 0.625, 0.25, 0.625, 0.5, 0.375, 0.5, 0.375, 0.5, 0.625, 0.5, 0.625, 0.75, 0.375, 0.75, 0.375, 0.75, 0.625, 0.75, 0.625, 1.0, 0.375, 1.0, 0.125, 0.5, 0.375, 0.5, 0.375, 0.75, 0.125, 0.75, 0.625, 0.5, 0.875, 0.5, 0.875, 0.75, 0.625, 0.75])
me_w_rfel_028.materials.append(None)
me_w_rfel_028.update()
me_w_rfel_029 = bpy.data.meshes.new('Würfel.029')
me_w_rfel_029.from_pydata([(-0.05941, -0.04919, -0.1161), (-0.05941, -0.04919, 0.1161), (-0.05941, 0.04919, -0.1161), (-0.05941, 0.04919, 0.1161), (0.05941, -0.04919, -0.1161), (0.05941, -0.04919, 0.1161), (0.05941, 0.04919, -0.1161), (0.05941, 0.04919, 0.1161)], [], [(0, 1, 3, 2), (2, 3, 7, 6), (6, 7, 5, 4), (4, 5, 1, 0), (2, 6, 4, 0), (7, 3, 1, 5)])
_uv = me_w_rfel_029.uv_layers.new(name='UV-Map')
_uv.uv.foreach_set('vector', [0.375, 0.0, 0.625, 0.0, 0.625, 0.25, 0.375, 0.25, 0.375, 0.25, 0.625, 0.25, 0.625, 0.5, 0.375, 0.5, 0.375, 0.5, 0.625, 0.5, 0.625, 0.75, 0.375, 0.75, 0.375, 0.75, 0.625, 0.75, 0.625, 1.0, 0.375, 1.0, 0.125, 0.5, 0.375, 0.5, 0.375, 0.75, 0.125, 0.75, 0.625, 0.5, 0.875, 0.5, 0.875, 0.75, 0.625, 0.75])
me_w_rfel_029.materials.append(None)
me_w_rfel_029.update()
me_w_rfel_030 = bpy.data.meshes.new('Würfel.030')
me_w_rfel_030.from_pydata([(-0.05941, -0.04919, -0.1161), (-0.05941, -0.04919, 0.1161), (-0.05941, 0.04919, -0.1161), (-0.05941, 0.04919, 0.1161), (0.05941, -0.04919, -0.1161), (0.05941, -0.04919, 0.1161), (0.05941, 0.04919, -0.1161), (0.05941, 0.04919, 0.1161)], [], [(0, 1, 3, 2), (2, 3, 7, 6), (6, 7, 5, 4), (4, 5, 1, 0), (2, 6, 4, 0), (7, 3, 1, 5)])
_uv = me_w_rfel_030.uv_layers.new(name='UV-Map')
_uv.uv.foreach_set('vector', [0.375, 0.0, 0.625, 0.0, 0.625, 0.25, 0.375, 0.25, 0.375, 0.25, 0.625, 0.25, 0.625, 0.5, 0.375, 0.5, 0.375, 0.5, 0.625, 0.5, 0.625, 0.75, 0.375, 0.75, 0.375, 0.75, 0.625, 0.75, 0.625, 1.0, 0.375, 1.0, 0.125, 0.5, 0.375, 0.5, 0.375, 0.75, 0.125, 0.75, 0.625, 0.5, 0.875, 0.5, 0.875, 0.75, 0.625, 0.75])
me_w_rfel_030.materials.append(None)
me_w_rfel_030.update()
me_w_rfel_031 = bpy.data.meshes.new('Würfel.031')
me_w_rfel_031.from_pydata([(-0.05941, -0.04919, -0.1161), (-0.05941, -0.04919, 0.1161), (-0.05941, 0.04919, -0.1161), (-0.05941, 0.04919, 0.1161), (0.05941, -0.04919, -0.1161), (0.05941, -0.04919, 0.1161), (0.05941, 0.04919, -0.1161), (0.05941, 0.04919, 0.1161)], [], [(0, 1, 3, 2), (2, 3, 7, 6), (6, 7, 5, 4), (4, 5, 1, 0), (2, 6, 4, 0), (7, 3, 1, 5)])
_uv = me_w_rfel_031.uv_layers.new(name='UV-Map')
_uv.uv.foreach_set('vector', [0.375, 0.0, 0.625, 0.0, 0.625, 0.25, 0.375, 0.25, 0.375, 0.25, 0.625, 0.25, 0.625, 0.5, 0.375, 0.5, 0.375, 0.5, 0.625, 0.5, 0.625, 0.75, 0.375, 0.75, 0.375, 0.75, 0.625, 0.75, 0.625, 1.0, 0.375, 1.0, 0.125, 0.5, 0.375, 0.5, 0.375, 0.75, 0.125, 0.75, 0.625, 0.5, 0.875, 0.5, 0.875, 0.75, 0.625, 0.75])
me_w_rfel_031.materials.append(None)
me_w_rfel_031.update()
me_w_rfel_033 = bpy.data.meshes.new('Würfel.033')
me_w_rfel_033.from_pydata([(-0.05941, -0.04919, -0.1161), (-0.05941, -0.04919, 0.1161), (-0.05941, 0.04919, -0.1161), (-0.05941, 0.04919, 0.1161), (0.05941, -0.04919, -0.1161), (0.05941, -0.04919, 0.1161), (0.05941, 0.04919, -0.1161), (0.05941, 0.04919, 0.1161)], [], [(0, 1, 3, 2), (2, 3, 7, 6), (6, 7, 5, 4), (4, 5, 1, 0), (2, 6, 4, 0), (7, 3, 1, 5)])
_uv = me_w_rfel_033.uv_layers.new(name='UV-Map')
_uv.uv.foreach_set('vector', [0.375, 0.0, 0.625, 0.0, 0.625, 0.25, 0.375, 0.25, 0.375, 0.25, 0.625, 0.25, 0.625, 0.5, 0.375, 0.5, 0.375, 0.5, 0.625, 0.5, 0.625, 0.75, 0.375, 0.75, 0.375, 0.75, 0.625, 0.75, 0.625, 1.0, 0.375, 1.0, 0.125, 0.5, 0.375, 0.5, 0.375, 0.75, 0.125, 0.75, 0.625, 0.5, 0.875, 0.5, 0.875, 0.75, 0.625, 0.75])
me_w_rfel_033.materials.append(None)
me_w_rfel_033.update()
me_w_rfel_008 = bpy.data.meshes.new('Würfel.008')
me_w_rfel_008.from_pydata([(-4.93, -0.233, -1.863), (-4.93, -0.233, 1.863), (-4.93, 0.233, -1.863), (-4.93, 0.233, 1.863), (4.93, -0.233, -1.863), (4.93, -0.233, 1.863), (4.93, 0.233, -1.863), (4.93, 0.233, 1.863)], [], [(0, 1, 3, 2), (2, 3, 7, 6), (6, 7, 5, 4), (4, 5, 1, 0), (2, 6, 4, 0), (7, 3, 1, 5)])
_uv = me_w_rfel_008.uv_layers.new(name='UV-Map')
_uv.uv.foreach_set('vector', [0.375, 0.0, 0.625, 0.0, 0.625, 0.25, 0.375, 0.25, 0.375, 0.25, 0.625, 0.25, 0.625, 0.5, 0.375, 0.5, 0.375, 0.5, 0.625, 0.5, 0.625, 0.75, 0.375, 0.75, 0.375, 0.75, 0.625, 0.75, 0.625, 1.0, 0.375, 1.0, 0.125, 0.5, 0.375, 0.5, 0.375, 0.75, 0.125, 0.75, 0.625, 0.5, 0.875, 0.5, 0.875, 0.75, 0.625, 0.75])
me_w_rfel_008.materials.append(None)
me_w_rfel_008.update()
me_w_rfel_021 = bpy.data.meshes.new('Würfel.021')
me_w_rfel_021.from_pydata([(-4.93, -0.233, -1.863), (-4.93, -0.233, 1.863), (-4.93, 0.233, -1.863), (-4.93, 0.233, 1.863), (4.93, -0.233, -1.863), (4.93, -0.233, 1.863), (4.93, 0.233, -1.863), (4.93, 0.233, 1.863)], [], [(0, 1, 3, 2), (2, 3, 7, 6), (6, 7, 5, 4), (4, 5, 1, 0), (2, 6, 4, 0), (7, 3, 1, 5)])
_uv = me_w_rfel_021.uv_layers.new(name='UV-Map')
_uv.uv.foreach_set('vector', [0.375, 0.0, 0.625, 0.0, 0.625, 0.25, 0.375, 0.25, 0.375, 0.25, 0.625, 0.25, 0.625, 0.5, 0.375, 0.5, 0.375, 0.5, 0.625, 0.5, 0.625, 0.75, 0.375, 0.75, 0.375, 0.75, 0.625, 0.75, 0.625, 1.0, 0.375, 1.0, 0.125, 0.5, 0.375, 0.5, 0.375, 0.75, 0.125, 0.75, 0.625, 0.5, 0.875, 0.5, 0.875, 0.75, 0.625, 0.75])
me_w_rfel_021.materials.append(None)
me_w_rfel_021.update()
me_w_rfel_022 = bpy.data.meshes.new('Würfel.022')
me_w_rfel_022.from_pydata([(-4.93, -0.233, -1.863), (-4.93, -0.233, 1.863), (-4.93, 0.233, -1.863), (-4.93, 0.233, 1.863), (4.93, -0.233, -1.863), (4.93, -0.233, 1.863), (4.93, 0.233, -1.863), (4.93, 0.233, 1.863)], [], [(0, 1, 3, 2), (2, 3, 7, 6), (6, 7, 5, 4), (4, 5, 1, 0), (2, 6, 4, 0), (7, 3, 1, 5)])
_uv = me_w_rfel_022.uv_layers.new(name='UV-Map')
_uv.uv.foreach_set('vector', [0.375, 0.0, 0.625, 0.0, 0.625, 0.25, 0.375, 0.25, 0.375, 0.25, 0.625, 0.25, 0.625, 0.5, 0.375, 0.5, 0.375, 0.5, 0.625, 0.5, 0.625, 0.75, 0.375, 0.75, 0.375, 0.75, 0.625, 0.75, 0.625, 1.0, 0.375, 1.0, 0.125, 0.5, 0.375, 0.5, 0.375, 0.75, 0.125, 0.75, 0.625, 0.5, 0.875, 0.5, 0.875, 0.75, 0.625, 0.75])
me_w_rfel_022.materials.append(None)
me_w_rfel_022.update()
me_w_rfel_023 = bpy.data.meshes.new('Würfel.023')
me_w_rfel_023.from_pydata([(-0.8034, -0.1137, -0.09041), (-0.8034, -0.1137, 0.09041), (-0.8034, 0.1137, -0.09041), (-0.8034, 0.1137, 0.09041), (0.8034, -0.1137, -0.09041), (0.8034, -0.1137, 0.09041), (0.8034, 0.1137, -0.09041), (0.8034, 0.1137, 0.09041)], [], [(0, 1, 3, 2), (2, 3, 7, 6), (6, 7, 5, 4), (4, 5, 1, 0), (2, 6, 4, 0), (7, 3, 1, 5)])
_uv = me_w_rfel_023.uv_layers.new(name='UV-Map')
_uv.uv.foreach_set('vector', [0.375, 0.0, 0.625, 0.0, 0.625, 0.25, 0.375, 0.25, 0.375, 0.25, 0.625, 0.25, 0.625, 0.5, 0.375, 0.5, 0.375, 0.5, 0.625, 0.5, 0.625, 0.75, 0.375, 0.75, 0.375, 0.75, 0.625, 0.75, 0.625, 1.0, 0.375, 1.0, 0.125, 0.5, 0.375, 0.5, 0.375, 0.75, 0.125, 0.75, 0.625, 0.5, 0.875, 0.5, 0.875, 0.75, 0.625, 0.75])
me_w_rfel_023.materials.append(None)
me_w_rfel_023.update()
me_w_rfel_026 = bpy.data.meshes.new('Würfel.026')
me_w_rfel_026.from_pydata([(-0.05314, -0.05629, -1.195), (-0.05314, -0.05629, 1.195), (-0.05314, 0.05629, -1.195), (-0.05314, 0.05629, 1.195), (0.05314, -0.05629, -1.195), (0.05314, -0.05629, 1.195), (0.05314, 0.05629, -1.195), (0.05314, 0.05629, 1.195)], [], [(0, 1, 3, 2), (2, 3, 7, 6), (6, 7, 5, 4), (4, 5, 1, 0), (2, 6, 4, 0), (7, 3, 1, 5)])
_uv = me_w_rfel_026.uv_layers.new(name='UV-Map')
_uv.uv.foreach_set('vector', [0.375, 0.0, 0.625, 0.0, 0.625, 0.25, 0.375, 0.25, 0.375, 0.25, 0.625, 0.25, 0.625, 0.5, 0.375, 0.5, 0.375, 0.5, 0.625, 0.5, 0.625, 0.75, 0.375, 0.75, 0.375, 0.75, 0.625, 0.75, 0.625, 1.0, 0.375, 1.0, 0.125, 0.5, 0.375, 0.5, 0.375, 0.75, 0.125, 0.75, 0.625, 0.5, 0.875, 0.5, 0.875, 0.75, 0.625, 0.75])
me_w_rfel_026.materials.append(None)
me_w_rfel_026.update()
me_w_rfel_027 = bpy.data.meshes.new('Würfel.027')
me_w_rfel_027.from_pydata([(-0.05314, -0.05629, -1.195), (-0.05314, -0.05629, 1.195), (-0.05314, 0.05629, -1.195), (-0.05314, 0.05629, 1.195), (0.05314, -0.05629, -1.195), (0.05314, -0.05629, 1.195), (0.05314, 0.05629, -1.195), (0.05314, 0.05629, 1.195)], [], [(0, 1, 3, 2), (2, 3, 7, 6), (6, 7, 5, 4), (4, 5, 1, 0), (2, 6, 4, 0), (7, 3, 1, 5)])
_uv = me_w_rfel_027.uv_layers.new(name='UV-Map')
_uv.uv.foreach_set('vector', [0.375, 0.0, 0.625, 0.0, 0.625, 0.25, 0.375, 0.25, 0.375, 0.25, 0.625, 0.25, 0.625, 0.5, 0.375, 0.5, 0.375, 0.5, 0.625, 0.5, 0.625, 0.75, 0.375, 0.75, 0.375, 0.75, 0.625, 0.75, 0.625, 1.0, 0.375, 1.0, 0.125, 0.5, 0.375, 0.5, 0.375, 0.75, 0.125, 0.75, 0.625, 0.5, 0.875, 0.5, 0.875, 0.75, 0.625, 0.75])
me_w_rfel_027.materials.append(None)
me_w_rfel_027.update()
me_w_rfel_032 = bpy.data.meshes.new('Würfel.032')
me_w_rfel_032.from_pydata([(-0.6512, -0.5892, -0.08062), (-0.6512, -0.5892, 0.08062), (-0.6512, 0.5892, -0.08062), (-0.6512, 0.5892, 0.08062), (0.6512, -0.5892, -0.08062), (0.6512, -0.5892, 0.08062), (0.6512, 0.5892, -0.08062), (0.6512, 0.5892, 0.08062)], [], [(0, 1, 3, 2), (2, 3, 7, 6), (6, 7, 5, 4), (4, 5, 1, 0), (2, 6, 4, 0), (7, 3, 1, 5)])
_uv = me_w_rfel_032.uv_layers.new(name='UV-Map')
_uv.uv.foreach_set('vector', [0.375, 0.0, 0.625, 0.0, 0.625, 0.25, 0.375, 0.25, 0.375, 0.25, 0.625, 0.25, 0.625, 0.5, 0.375, 0.5, 0.375, 0.5, 0.625, 0.5, 0.625, 0.75, 0.375, 0.75, 0.375, 0.75, 0.625, 0.75, 0.625, 1.0, 0.375, 1.0, 0.125, 0.5, 0.375, 0.5, 0.375, 0.75, 0.125, 0.75, 0.625, 0.5, 0.875, 0.5, 0.875, 0.75, 0.625, 0.75])
me_w_rfel_032.materials.append(None)
me_w_rfel_032.update()
me_w_rfel_047 = bpy.data.meshes.new('Würfel.047')
me_w_rfel_047.from_pydata([(-0.7698, -0.06618, -0.03712), (-0.7698, -0.06618, 0.03712), (-0.7698, 0.06618, -0.03712), (-0.7698, 0.06618, 0.03712), (0.7698, -0.06618, -0.03712), (0.7698, -0.06618, 0.03712), (0.7698, 0.06618, -0.03712), (0.7698, 0.06618, 0.03712)], [], [(0, 1, 3, 2), (2, 3, 7, 6), (6, 7, 5, 4), (4, 5, 1, 0), (2, 6, 4, 0), (7, 3, 1, 5)])
_uv = me_w_rfel_047.uv_layers.new(name='UV-Map')
_uv.uv.foreach_set('vector', [0.375, 0.0, 0.625, 0.0, 0.625, 0.25, 0.375, 0.25, 0.375, 0.25, 0.625, 0.25, 0.625, 0.5, 0.375, 0.5, 0.375, 0.5, 0.625, 0.5, 0.625, 0.75, 0.375, 0.75, 0.375, 0.75, 0.625, 0.75, 0.625, 1.0, 0.375, 1.0, 0.125, 0.5, 0.375, 0.5, 0.375, 0.75, 0.125, 0.75, 0.625, 0.5, 0.875, 0.5, 0.875, 0.75, 0.625, 0.75])
me_w_rfel_047.materials.append(None)
me_w_rfel_047.update()
me_w_rfel_052 = bpy.data.meshes.new('Würfel.052')
me_w_rfel_052.from_pydata([(-1.216, -0.5895, -0.0565), (-1.216, -0.5895, 0.0565), (-1.216, 0.5895, -0.0565), (-1.216, 0.5895, 0.0565), (1.216, -0.5895, -0.0565), (1.216, -0.5895, 0.0565), (1.216, 0.5895, -0.0565), (1.216, 0.5895, 0.0565)], [], [(0, 1, 3, 2), (2, 3, 7, 6), (6, 7, 5, 4), (4, 5, 1, 0), (2, 6, 4, 0), (7, 3, 1, 5)])
_uv = me_w_rfel_052.uv_layers.new(name='UV-Map')
_uv.uv.foreach_set('vector', [0.375, 0.0, 0.625, 0.0, 0.625, 0.25, 0.375, 0.25, 0.375, 0.25, 0.625, 0.25, 0.625, 0.5, 0.375, 0.5, 0.375, 0.5, 0.625, 0.5, 0.625, 0.75, 0.375, 0.75, 0.375, 0.75, 0.625, 0.75, 0.625, 1.0, 0.375, 1.0, 0.125, 0.5, 0.375, 0.5, 0.375, 0.75, 0.125, 0.75, 0.625, 0.5, 0.875, 0.5, 0.875, 0.75, 0.625, 0.75])
me_w_rfel_052.materials.append(None)
me_w_rfel_052.update()
me_w_rfel = bpy.data.meshes.new('Würfel')
me_w_rfel.from_pydata([(-1.165, -0.5406, -0.2414), (-1.165, -0.5406, 0.2414), (-1.165, 0.5406, -0.2414), (-1.165, 0.5406, 0.2414), (1.165, -0.5406, -0.2414), (1.165, -0.5406, 0.2414), (1.165, 0.5406, -0.2414), (1.165, 0.5406, 0.2414)], [], [(0, 1, 3, 2), (2, 3, 7, 6), (6, 7, 5, 4), (4, 5, 1, 0), (2, 6, 4, 0), (7, 3, 1, 5)])
_uv = me_w_rfel.uv_layers.new(name='UV-Map')
_uv.uv.foreach_set('vector', [0.375, 0.0, 0.625, 0.0, 0.625, 0.25, 0.375, 0.25, 0.375, 0.25, 0.625, 0.25, 0.625, 0.5, 0.375, 0.5, 0.375, 0.5, 0.625, 0.5, 0.625, 0.75, 0.375, 0.75, 0.375, 0.75, 0.625, 0.75, 0.625, 1.0, 0.375, 1.0, 0.125, 0.5, 0.375, 0.5, 0.375, 0.75, 0.125, 0.75, 0.625, 0.5, 0.875, 0.5, 0.875, 0.75, 0.625, 0.75])
me_w_rfel.materials.append(None)
me_w_rfel.update()
me_w_rfel_004 = bpy.data.meshes.new('Würfel.004')
me_w_rfel_004.from_pydata([(-1.165, -0.5406, -0.2414), (-1.165, -0.5406, 0.2414), (-1.165, 0.5406, -0.2414), (-1.165, 0.5406, 0.2414), (1.165, -0.5406, -0.2414), (1.165, -0.5406, 0.2414), (1.165, 0.5406, -0.2414), (1.165, 0.5406, 0.2414)], [], [(0, 1, 3, 2), (2, 3, 7, 6), (6, 7, 5, 4), (4, 5, 1, 0), (2, 6, 4, 0), (7, 3, 1, 5)])
_uv = me_w_rfel_004.uv_layers.new(name='UV-Map')
_uv.uv.foreach_set('vector', [0.375, 0.0, 0.625, 0.0, 0.625, 0.25, 0.375, 0.25, 0.375, 0.25, 0.625, 0.25, 0.625, 0.5, 0.375, 0.5, 0.375, 0.5, 0.625, 0.5, 0.625, 0.75, 0.375, 0.75, 0.375, 0.75, 0.625, 0.75, 0.625, 1.0, 0.375, 1.0, 0.125, 0.5, 0.375, 0.5, 0.375, 0.75, 0.125, 0.75, 0.625, 0.5, 0.875, 0.5, 0.875, 0.75, 0.625, 0.75])
me_w_rfel_004.materials.append(None)
me_w_rfel_004.update()
me_w_rfel_005 = bpy.data.meshes.new('Würfel.005')
me_w_rfel_005.from_pydata([(-1.165, -0.5406, -0.2414), (-1.165, -0.5406, 0.2414), (-1.165, 0.5406, -0.2414), (-1.165, 0.5406, 0.2414), (1.165, -0.5406, -0.2414), (1.165, -0.5406, 0.2414), (1.165, 0.5406, -0.2414), (1.165, 0.5406, 0.2414)], [], [(0, 1, 3, 2), (2, 3, 7, 6), (6, 7, 5, 4), (4, 5, 1, 0), (2, 6, 4, 0), (7, 3, 1, 5)])
_uv = me_w_rfel_005.uv_layers.new(name='UV-Map')
_uv.uv.foreach_set('vector', [0.375, 0.0, 0.625, 0.0, 0.625, 0.25, 0.375, 0.25, 0.375, 0.25, 0.625, 0.25, 0.625, 0.5, 0.375, 0.5, 0.375, 0.5, 0.625, 0.5, 0.625, 0.75, 0.375, 0.75, 0.375, 0.75, 0.625, 0.75, 0.625, 1.0, 0.375, 1.0, 0.125, 0.5, 0.375, 0.5, 0.375, 0.75, 0.125, 0.75, 0.625, 0.5, 0.875, 0.5, 0.875, 0.75, 0.625, 0.75])
me_w_rfel_005.materials.append(None)
me_w_rfel_005.update()
me_w_rfel_007 = bpy.data.meshes.new('Würfel.007')
me_w_rfel_007.from_pydata([(-1.165, -0.5406, -0.2414), (-1.165, -0.5406, 0.2414), (-1.165, 0.5406, -0.2414), (-1.165, 0.5406, 0.2414), (1.165, -0.5406, -0.2414), (1.165, -0.5406, 0.2414), (1.165, 0.5406, -0.2414), (1.165, 0.5406, 0.2414)], [], [(0, 1, 3, 2), (2, 3, 7, 6), (6, 7, 5, 4), (4, 5, 1, 0), (2, 6, 4, 0), (7, 3, 1, 5)])
_uv = me_w_rfel_007.uv_layers.new(name='UV-Map')
_uv.uv.foreach_set('vector', [0.375, 0.0, 0.625, 0.0, 0.625, 0.25, 0.375, 0.25, 0.375, 0.25, 0.625, 0.25, 0.625, 0.5, 0.375, 0.5, 0.375, 0.5, 0.625, 0.5, 0.625, 0.75, 0.375, 0.75, 0.375, 0.75, 0.625, 0.75, 0.625, 1.0, 0.375, 1.0, 0.125, 0.5, 0.375, 0.5, 0.375, 0.75, 0.125, 0.75, 0.625, 0.5, 0.875, 0.5, 0.875, 0.75, 0.625, 0.75])
me_w_rfel_007.materials.append(None)
me_w_rfel_007.update()

# ---- objects
ob_bodenplatte_1 = bpy.data.objects.new('Bodenplatte 1', me_w_rfel_034)
ob_bodenplatte_4 = bpy.data.objects.new('Bodenplatte 4', me_w_rfel_035)
ob_innenbalken_kurz_1_a = bpy.data.objects.new('Innenbalken kurz 1 a', me_w_rfel_041)
ob_innenbalken_kurz_1_b = bpy.data.objects.new('Innenbalken kurz 1 b', me_w_rfel_042)
ob_innenbalken_kurz_1_c = bpy.data.objects.new('Innenbalken kurz 1 c', me_w_rfel_048)
ob_innenbalken_kurz_1_d = bpy.data.objects.new('Innenbalken kurz 1 d', me_w_rfel_049)
ob_innenbalken_kurz_2_a = bpy.data.objects.new('Innenbalken kurz 2 a', me_w_rfel_038)
ob_innenbalken_kurz_2_b = bpy.data.objects.new('Innenbalken kurz 2 b', me_w_rfel_040)
ob_innenbalken_kurz_2_c = bpy.data.objects.new('Innenbalken kurz 2 c', me_w_rfel_045)
ob_innenbalken_kurz_2_d = bpy.data.objects.new('Innenbalken kurz 2 d', me_w_rfel_044)
ob_innenbalken_lang_1_a = bpy.data.objects.new('Innenbalken lang 1 a', me_w_rfel_037)
ob_innenbalken_lang_1_b = bpy.data.objects.new('Innenbalken lang 1 b', me_w_rfel_025)
ob_innenbalken_lang_1_c = bpy.data.objects.new('Innenbalken lang 1 c', me_w_rfel_050)
ob_innenbalken_lang_1_d = bpy.data.objects.new('Innenbalken lang 1 d', me_w_rfel_051)
ob_innenbalken_lang_2_a = bpy.data.objects.new('Innenbalken lang 2 a', me_w_rfel_010)
ob_innenbalken_lang_2_b = bpy.data.objects.new('Innenbalken lang 2 b', me_w_rfel_020)
ob_innenbalken_lang_2_c = bpy.data.objects.new('Innenbalken lang 2 c', me_w_rfel_043)
ob_innenbalken_lang_2_d = bpy.data.objects.new('Innenbalken lang 2 d', me_w_rfel_046)
ob_bodenplatte_2 = bpy.data.objects.new('Bodenplatte 2', me_w_rfel_009)
ob_bodenplatte_3 = bpy.data.objects.new('Bodenplatte 3', me_w_rfel_036)
ob_abschlusswand_mitte_hoch_2 = bpy.data.objects.new('Abschlusswand Mitte hoch 2', me_w_rfel_002)
ob_l_ngstwand_lang_2_flach_a = bpy.data.objects.new('Längstwand lang 2 flach a', me_w_rfel_003)
ob_abschlusswand_ende_2 = bpy.data.objects.new('Abschlusswand Ende 2', me_w_rfel_006)
ob_l_ngstwand_lang_2_flach_b = bpy.data.objects.new('Längstwand lang 2 flach b', me_w_rfel_011)
ob_l_ngstwand_lang_2_hoch = bpy.data.objects.new('Längstwand lang 2 hoch', me_w_rfel_012)
ob_abschlusswand_mitte_hoch_1 = bpy.data.objects.new('Abschlusswand Mitte hoch 1', me_w_rfel_014)
ob_l_ngstwand_lang_1_hoch = bpy.data.objects.new('Längstwand lang 1 hoch', me_w_rfel_015)
ob_l_ngstwand_lang_1_flach_b = bpy.data.objects.new('Längstwand lang 1 flach b', me_w_rfel_016)
ob_l_ngstwand_lang_1_flach_a = bpy.data.objects.new('Längstwand lang 1 flach a', me_w_rfel_017)
ob_abschlusswand_ende_1 = bpy.data.objects.new('Abschlusswand Ende 1', me_w_rfel_018)
ob_l_ngstwand_lang_1_flach_c = bpy.data.objects.new('Längstwand lang 1 flach c', me_w_rfel_019)
ob_l_ngstwand_lang_2_flach_c = bpy.data.objects.new('Längstwand lang 2 flach c', me_w_rfel_024)
ob_st_tzstange_mitte_2 = bpy.data.objects.new('Stützstange Mitte 2', me_w_rfel_028)
ob_st_tzstange_ende_2 = bpy.data.objects.new('Stützstange Ende 2', me_w_rfel_029)
ob_st_tzstange_ende_1_a = bpy.data.objects.new('Stützstange Ende 1 a', me_w_rfel_030)
ob_st_tzstange_ende_1_b = bpy.data.objects.new('Stützstange Ende 1 b', me_w_rfel_031)
ob_st_tzstange_mitte_1 = bpy.data.objects.new('Stützstange Mitte 1', me_w_rfel_033)
ob_programmiereck_hoch_1 = bpy.data.objects.new('Programmiereck hoch 1', me_w_rfel_008)
ob_programmiereck_hoch_3 = bpy.data.objects.new('Programmiereck hoch 3', me_w_rfel_021)
ob_programmiereck_hoch_2 = bpy.data.objects.new('Programmiereck hoch 2', me_w_rfel_022)
ob_st_tzstange_oben_quer = bpy.data.objects.new('Stützstange oben quer', me_w_rfel_023)
ob_st_tzstange_innen_hoch_1 = bpy.data.objects.new('Stützstange innen hoch 1', me_w_rfel_026)
ob_st_tzstange_innen_hoch_2 = bpy.data.objects.new('Stützstange innen hoch 2', me_w_rfel_027)
ob_tisch = bpy.data.objects.new('Tisch', me_w_rfel_032)
ob_einstieg = bpy.data.objects.new('Einstieg', me_w_rfel_047)
ob_bodenplatte = bpy.data.objects.new('Bodenplatte', me_w_rfel_052)
ob_sand_kies_4 = bpy.data.objects.new('Sand Kies 4', me_w_rfel)
ob_sand_kies_1 = bpy.data.objects.new('Sand Kies 1', me_w_rfel_004)
ob_sand_kies_2 = bpy.data.objects.new('Sand Kies 2', me_w_rfel_005)
ob_sand_kies_3 = bpy.data.objects.new('Sand Kies 3', me_w_rfel_007)

# ---- transforms, parenting, visibility, modifiers, constraints
ob_bodenplatte_1.location = (2.438, 0.6096, 0.007938)
ob_bodenplatte_1.scale = (1.002, 1.034, 0.1405)
ob_bodenplatte_4.location = (-2.438, -0.6096, 0.007938)
ob_bodenplatte_4.scale = (1.002, 1.034, 0.1405)
ob_innenbalken_kurz_1_a.location = (3.63, 0.6193, 0.0667)
ob_innenbalken_kurz_1_a.rotation_euler = (0.0, -0.0, 1.571)
ob_innenbalken_kurz_1_a.scale = (0.7919, 0.3838, 1.369)
ob_innenbalken_kurz_1_b.location = (1.244, 0.6193, 0.0667)
ob_innenbalken_kurz_1_b.rotation_euler = (0.0, -0.0, 1.571)
ob_innenbalken_kurz_1_b.scale = (0.7919, 0.3838, 1.369)
ob_innenbalken_kurz_1_c.location = (1.193, 0.6193, 0.0667)
ob_innenbalken_kurz_1_c.rotation_euler = (0.0, -0.0, 1.571)
ob_innenbalken_kurz_1_c.scale = (0.7919, 0.3838, 1.369)
ob_innenbalken_kurz_1_d.location = (-1.174, 0.6093, 0.0667)
ob_innenbalken_kurz_1_d.rotation_euler = (0.0, -0.0, 1.571)
ob_innenbalken_kurz_1_d.scale = (0.7919, 0.3838, 1.369)
ob_innenbalken_kurz_2_a.location = (-3.63, -0.6193, 0.0667)
ob_innenbalken_kurz_2_a.rotation_euler = (0.0, -0.0, 1.571)
ob_innenbalken_kurz_2_a.scale = (0.7919, 0.3838, 1.369)
ob_innenbalken_kurz_2_b.location = (-1.244, -0.6193, 0.0667)
ob_innenbalken_kurz_2_b.rotation_euler = (0.0, -0.0, 1.571)
ob_innenbalken_kurz_2_b.scale = (0.7919, 0.3838, 1.369)
ob_innenbalken_kurz_2_c.location = (-1.191, -0.6193, 0.0667)
ob_innenbalken_kurz_2_c.rotation_euler = (0.0, -0.0, 1.571)
ob_innenbalken_kurz_2_c.scale = (0.7919, 0.3838, 1.369)
ob_innenbalken_kurz_2_d.location = (1.174, -0.6143, 0.0667)
ob_innenbalken_kurz_2_d.rotation_euler = (0.0, -0.0, 1.571)
ob_innenbalken_kurz_2_d.scale = (0.7919, 0.3838, 1.369)
ob_innenbalken_lang_1_a.location = (2.438, 1.199, 0.0668)
ob_innenbalken_lang_1_a.scale = (1.584, 0.3838, 1.369)
ob_innenbalken_lang_1_b.location = (2.438, 0.02862, 0.0668)
ob_innenbalken_lang_1_b.scale = (1.584, 0.3838, 1.369)
ob_innenbalken_lang_1_c.location = (0.0084, 1.199, 0.0668)
ob_innenbalken_lang_1_c.scale = (1.578, 0.3838, 1.369)
ob_innenbalken_lang_1_d.location = (0.0084, 0.02581, 0.0668)
ob_innenbalken_lang_1_d.scale = (1.578, 0.3838, 1.369)
ob_innenbalken_lang_2_a.location = (-2.438, -1.199, 0.0668)
ob_innenbalken_lang_2_a.scale = (1.584, 0.3838, 1.369)
ob_innenbalken_lang_2_b.location = (-2.438, -0.02862, 0.0668)
ob_innenbalken_lang_2_b.scale = (1.584, 0.3838, 1.369)
ob_innenbalken_lang_2_c.location = (-0.0084, -1.199, 0.0668)
ob_innenbalken_lang_2_c.scale = (1.578, 0.3838, 1.369)
ob_innenbalken_lang_2_d.location = (-0.0084, -0.02862, 0.0668)
ob_innenbalken_lang_2_d.scale = (1.572, 0.3838, 1.369)
ob_bodenplatte_2.location = (0.0, 0.6096, 0.007938)
ob_bodenplatte_2.scale = (1.002, 1.034, 0.1405)
ob_bodenplatte_3.location = (0.0, -0.6096, 0.007938)
ob_bodenplatte_3.scale = (1.002, 1.034, 0.1405)
ob_abschlusswand_mitte_hoch_2.location = (1.216, -0.6196, 0.6096)
ob_abschlusswand_mitte_hoch_2.rotation_euler = (0.0, -0.0, 1.571)
ob_abschlusswand_mitte_hoch_2.scale = (0.1236, 0.02726, 0.3275)
ob_l_ngstwand_lang_2_flach_a.location = (-2.44, -1.224, 0.3048)
ob_l_ngstwand_lang_2_flach_a.scale = (0.2473, 0.02726, 0.1636)
ob_abschlusswand_ende_2.location = (-3.66, -0.6196, 0.3048)
ob_abschlusswand_ende_2.rotation_euler = (0.0, -0.0, 1.571)
ob_abschlusswand_ende_2.scale = (0.1236, 0.02726, 0.1636)
ob_l_ngstwand_lang_2_flach_b.location = (-0.61, -1.224, 0.3048)
ob_l_ngstwand_lang_2_flach_b.scale = (0.1236, 0.02726, 0.1636)
ob_l_ngstwand_lang_2_hoch.location = (0.61, -1.224, 0.6096)
ob_l_ngstwand_lang_2_hoch.scale = (0.1236, 0.02726, 0.3273)
ob_abschlusswand_mitte_hoch_1.location = (-1.206, 0.5996, 0.6096)
ob_abschlusswand_mitte_hoch_1.rotation_euler = (0.0, -0.0, 1.571)
ob_abschlusswand_mitte_hoch_1.scale = (0.1236, 0.02726, 0.3275)
ob_l_ngstwand_lang_1_hoch.location = (-0.61, 1.224, 0.6096)
ob_l_ngstwand_lang_1_hoch.scale = (0.1236, 0.02726, 0.3273)
ob_l_ngstwand_lang_1_flach_b.location = (0.61, 1.224, 0.3048)
ob_l_ngstwand_lang_1_flach_b.scale = (0.1236, 0.02726, 0.1636)
ob_l_ngstwand_lang_1_flach_a.location = (2.44, 1.224, 0.3048)
ob_l_ngstwand_lang_1_flach_a.scale = (0.2473, 0.02726, 0.1636)
ob_abschlusswand_ende_1.location = (3.66, 0.6096, 0.3048)
ob_abschlusswand_ende_1.rotation_euler = (0.0, -0.0, 1.571)
ob_abschlusswand_ende_1.scale = (0.1259, 0.02726, 0.1636)
ob_l_ngstwand_lang_1_flach_c.location = (2.44, -0.005, 0.3048)
ob_l_ngstwand_lang_1_flach_c.scale = (0.2473, 0.02726, 0.1636)
ob_l_ngstwand_lang_2_flach_c.location = (-1.81, 0.0, 0.3048)
ob_l_ngstwand_lang_2_flach_c.scale = (0.1236, 0.02726, 0.1636)
ob_st_tzstange_mitte_2.location = (1.163, -1.167, 1.066)
ob_st_tzstange_mitte_2.scale = (0.855, 1.033, 1.313)
ob_st_tzstange_ende_2.location = (-3.597, -1.167, 0.4562)
ob_st_tzstange_ende_2.scale = (0.855, 1.033, 1.313)
ob_st_tzstange_ende_1_a.location = (3.613, 0.05293, 0.4562)
ob_st_tzstange_ende_1_a.scale = (0.855, 1.033, 1.313)
ob_st_tzstange_ende_1_b.location = (3.613, 1.165, 0.4562)
ob_st_tzstange_ende_1_b.scale = (0.855, 1.033, 1.313)
ob_st_tzstange_mitte_1.location = (-1.163, 1.167, 1.066)
ob_st_tzstange_mitte_1.scale = (0.855, 1.033, 1.313)
ob_programmiereck_hoch_1.location = (-1.82, 0.01, 1.22)
ob_programmiereck_hoch_1.scale = (0.1211, 0.02726, 0.6546)
ob_programmiereck_hoch_3.location = (-2.41, 0.62, 1.22)
ob_programmiereck_hoch_3.rotation_euler = (0.0, -0.0, 1.571)
ob_programmiereck_hoch_3.scale = (0.1247, 0.02726, 0.6546)
ob_programmiereck_hoch_2.location = (-1.22, 0.62, 1.22)
ob_programmiereck_hoch_2.rotation_euler = (0.0, -0.0, 1.571)
ob_programmiereck_hoch_2.scale = (0.1247, 0.02726, 0.6546)
ob_st_tzstange_oben_quer.location = (-1.816, 1.209, 2.388)
ob_st_tzstange_oben_quer.scale = (0.7406, 0.2233, 0.5619)
ob_st_tzstange_innen_hoch_1.location = (-1.277, 0.03235, 1.215)
ob_st_tzstange_innen_hoch_1.scale = (0.9559, 0.4513, 1.02)
ob_st_tzstange_innen_hoch_2.location = (-2.357, 0.03235, 1.215)
ob_st_tzstange_innen_hoch_2.scale = (0.9559, 0.4513, 1.02)
ob_tisch.location = (-1.816, 0.3123, 1.016)
ob_tisch.rotation_euler = (0.0, -0.0, 1.571)
ob_tisch.scale = (0.4681, 1.018, 0.6301)
ob_einstieg.location = (-3.04, 0.619, 0.0668)
ob_einstieg.scale = (0.8119, 9.444, 1.369)
ob_bodenplatte.location = (-2.448, 0.625, 0.007938)
ob_bodenplatte.scale = (1.002, 1.034, 0.1405)
ob_sand_kies_4.location = (2.432, 0.6121, 0.0668)
ob_sand_kies_4.scale = (1.004, 1.032, 0.2104)
ob_sand_kies_1.location = (-2.432, -0.6121, 0.0668)
ob_sand_kies_1.scale = (1.004, 1.032, 0.2104)
ob_sand_kies_2.location = (-0.01238, -0.6121, 0.0668)
ob_sand_kies_2.scale = (1.004, 1.036, 0.2104)
ob_sand_kies_3.location = (0.01238, 0.6121, 0.0668)
ob_sand_kies_3.scale = (1.004, 1.036, 0.2104)

# ---- collection membership
col_fahrbahn.objects.link(ob_bodenplatte_1)
col_fahrbahn.objects.link(ob_bodenplatte_4)
col_fahrbahn.objects.link(ob_innenbalken_kurz_1_a)
col_fahrbahn.objects.link(ob_innenbalken_kurz_1_b)
col_fahrbahn.objects.link(ob_innenbalken_kurz_1_c)
col_fahrbahn.objects.link(ob_innenbalken_kurz_1_d)
col_fahrbahn.objects.link(ob_innenbalken_kurz_2_a)
col_fahrbahn.objects.link(ob_innenbalken_kurz_2_b)
col_fahrbahn.objects.link(ob_innenbalken_kurz_2_c)
col_fahrbahn.objects.link(ob_innenbalken_kurz_2_d)
col_fahrbahn.objects.link(ob_innenbalken_lang_1_a)
col_fahrbahn.objects.link(ob_innenbalken_lang_1_b)
col_fahrbahn.objects.link(ob_innenbalken_lang_1_c)
col_fahrbahn.objects.link(ob_innenbalken_lang_1_d)
col_fahrbahn.objects.link(ob_innenbalken_lang_2_a)
col_fahrbahn.objects.link(ob_innenbalken_lang_2_b)
col_fahrbahn.objects.link(ob_innenbalken_lang_2_c)
col_fahrbahn.objects.link(ob_innenbalken_lang_2_d)
col_fahrbahn.objects.link(ob_bodenplatte_2)
col_fahrbahn.objects.link(ob_bodenplatte_3)
col_w_nde.objects.link(ob_abschlusswand_mitte_hoch_2)
col_w_nde.objects.link(ob_l_ngstwand_lang_2_flach_a)
col_w_nde.objects.link(ob_abschlusswand_ende_2)
col_w_nde.objects.link(ob_l_ngstwand_lang_2_flach_b)
col_w_nde.objects.link(ob_l_ngstwand_lang_2_hoch)
col_w_nde.objects.link(ob_abschlusswand_mitte_hoch_1)
col_w_nde.objects.link(ob_l_ngstwand_lang_1_hoch)
col_w_nde.objects.link(ob_l_ngstwand_lang_1_flach_b)
col_w_nde.objects.link(ob_l_ngstwand_lang_1_flach_a)
col_w_nde.objects.link(ob_abschlusswand_ende_1)
col_w_nde.objects.link(ob_l_ngstwand_lang_1_flach_c)
col_w_nde.objects.link(ob_l_ngstwand_lang_2_flach_c)
col_w_nde.objects.link(ob_st_tzstange_mitte_2)
col_w_nde.objects.link(ob_st_tzstange_ende_2)
col_w_nde.objects.link(ob_st_tzstange_ende_1_a)
col_w_nde.objects.link(ob_st_tzstange_ende_1_b)
col_w_nde.objects.link(ob_st_tzstange_mitte_1)
col_programmierereck.objects.link(ob_programmiereck_hoch_1)
col_programmierereck.objects.link(ob_programmiereck_hoch_3)
col_programmierereck.objects.link(ob_programmiereck_hoch_2)
col_programmierereck.objects.link(ob_st_tzstange_oben_quer)
col_programmierereck.objects.link(ob_st_tzstange_innen_hoch_1)
col_programmierereck.objects.link(ob_st_tzstange_innen_hoch_2)
col_programmierereck.objects.link(ob_tisch)
col_programmierereck.objects.link(ob_einstieg)
col_programmierereck.objects.link(ob_bodenplatte)
col_sand___kies_vereinfachung.objects.link(ob_sand_kies_4)
col_sand___kies_vereinfachung.objects.link(ob_sand_kies_1)
col_sand___kies_vereinfachung.objects.link(ob_sand_kies_2)
col_sand___kies_vereinfachung.objects.link(ob_sand_kies_3)

# ---- scene / render settings (as saved in the file)
scene.frame_start = 1; scene.frame_end = 250; scene.frame_set(1)
scene.render.engine = 'BLENDER_EEVEE_NEXT'
scene.cycles.sampling_pattern = 'TABULATED_SOBOL'
scene.cycles.use_light_tree = False
scene.view_settings.view_transform = 'Filmic'
bpy.context.view_layer.update()

# ---- added for rendering (the .blend has no active camera and no usable light): camera, sun
cam_auto = bpy.data.cameras.new('AutoCamera')
cam_auto.lens = 50.0
cam_auto.sensor_width = 36.0
cam_auto.clip_end = 1000.0
ob_auto_camera = bpy.data.objects.new('AutoCamera', cam_auto)
scene.collection.objects.link(ob_auto_camera)
ob_auto_camera.location = (7.50877, -9.00391, 7.22465)
ob_auto_camera.rotation_euler = (1.09748, -7.21219e-08, 0.694738)
scene.camera = ob_auto_camera
light_auto_sun = bpy.data.lights.new('AutoSun', 'SUN')
light_auto_sun.energy = 3.0
light_auto_sun.angle = 0.0523599
ob_auto_sun = bpy.data.objects.new('AutoSun', light_auto_sun)
scene.collection.objects.link(ob_auto_sun)
ob_auto_sun.rotation_euler = (0.872665, 0.174533, 0.523599)
bpy.context.view_layer.update()
